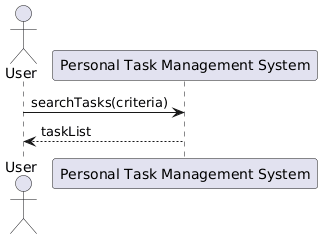

The diagram above was rendered by PlantUML. Its source (embedded in the PNG):
@startuml
actor User
participant "Personal Task Management System" as System

User -> System : searchTasks(criteria)
System --> User : taskList
@enduml